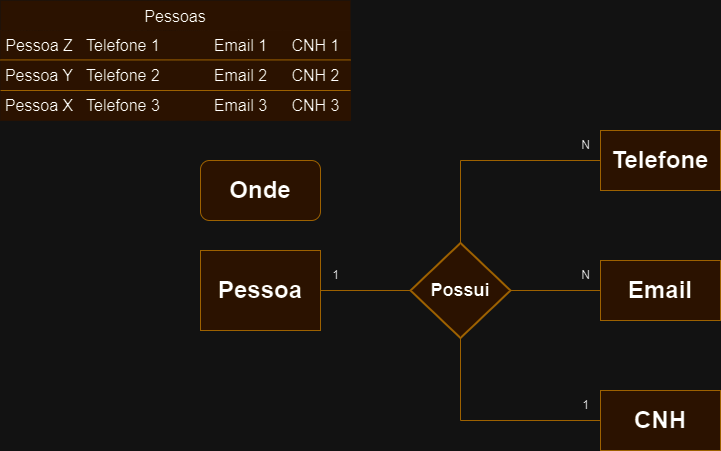

The diagram above was exported from draw.io. Its source (the exported page's mxGraphModel, read from the mxfile embedded in the PNG):
<mxGraphModel dx="1436" dy="732" grid="1" gridSize="10" guides="1" tooltips="1" connect="1" arrows="1" fold="1" page="1" pageScale="1" pageWidth="827" pageHeight="1169" math="0" shadow="0">
  <root>
    <mxCell id="0" />
    <mxCell id="1" parent="0" />
    <mxCell id="IAOAO736rKFihCe5Qj2C-1" value="Pessoas" style="shape=table;startSize=30;container=1;collapsible=0;childLayout=tableLayout;fixedRows=1;rowLines=0;fontStyle=0;strokeColor=none;fontSize=16;fillColor=#ffe6cc;" vertex="1" parent="1">
      <mxGeometry x="40" y="30" width="350" height="120" as="geometry" />
    </mxCell>
    <mxCell id="IAOAO736rKFihCe5Qj2C-2" value="" style="shape=tableRow;horizontal=0;startSize=0;swimlaneHead=0;swimlaneBody=0;top=0;left=0;bottom=0;right=0;collapsible=0;dropTarget=0;fillColor=#ffe6cc;points=[[0,0.5],[1,0.5]];portConstraint=eastwest;strokeColor=inherit;fontSize=16;" vertex="1" parent="IAOAO736rKFihCe5Qj2C-1">
      <mxGeometry y="30" width="350" height="30" as="geometry" />
    </mxCell>
    <mxCell id="IAOAO736rKFihCe5Qj2C-3" value="Pessoa Z" style="shape=partialRectangle;html=1;whiteSpace=wrap;connectable=0;fillColor=#ffe6cc;top=0;left=0;bottom=0;right=0;overflow=hidden;pointerEvents=1;strokeColor=inherit;fontSize=16;" vertex="1" parent="IAOAO736rKFihCe5Qj2C-2">
      <mxGeometry width="78" height="30" as="geometry">
        <mxRectangle width="78" height="30" as="alternateBounds" />
      </mxGeometry>
    </mxCell>
    <mxCell id="IAOAO736rKFihCe5Qj2C-4" value="Telefone 1" style="shape=partialRectangle;html=1;whiteSpace=wrap;connectable=0;fillColor=#ffe6cc;top=0;left=0;bottom=0;right=0;align=left;spacingLeft=6;overflow=hidden;strokeColor=inherit;fontSize=16;" vertex="1" parent="IAOAO736rKFihCe5Qj2C-2">
      <mxGeometry x="78" width="272" height="30" as="geometry">
        <mxRectangle width="272" height="30" as="alternateBounds" />
      </mxGeometry>
    </mxCell>
    <mxCell id="IAOAO736rKFihCe5Qj2C-5" value="" style="shape=tableRow;horizontal=0;startSize=0;swimlaneHead=0;swimlaneBody=0;top=0;left=0;bottom=0;right=0;collapsible=0;dropTarget=0;fillColor=#ffe6cc;points=[[0,0.5],[1,0.5]];portConstraint=eastwest;strokeColor=inherit;fontSize=16;" vertex="1" parent="IAOAO736rKFihCe5Qj2C-1">
      <mxGeometry y="60" width="350" height="30" as="geometry" />
    </mxCell>
    <mxCell id="IAOAO736rKFihCe5Qj2C-6" value="Pessoa Y" style="shape=partialRectangle;html=1;whiteSpace=wrap;connectable=0;fillColor=#ffe6cc;top=0;left=0;bottom=0;right=0;overflow=hidden;strokeColor=inherit;fontSize=16;" vertex="1" parent="IAOAO736rKFihCe5Qj2C-5">
      <mxGeometry width="78" height="30" as="geometry">
        <mxRectangle width="78" height="30" as="alternateBounds" />
      </mxGeometry>
    </mxCell>
    <mxCell id="IAOAO736rKFihCe5Qj2C-7" value="Telefone 2" style="shape=partialRectangle;html=1;whiteSpace=wrap;connectable=0;fillColor=#ffe6cc;top=0;left=0;bottom=0;right=0;align=left;spacingLeft=6;overflow=hidden;strokeColor=inherit;fontSize=16;" vertex="1" parent="IAOAO736rKFihCe5Qj2C-5">
      <mxGeometry x="78" width="272" height="30" as="geometry">
        <mxRectangle width="272" height="30" as="alternateBounds" />
      </mxGeometry>
    </mxCell>
    <mxCell id="IAOAO736rKFihCe5Qj2C-8" value="" style="shape=tableRow;horizontal=0;startSize=0;swimlaneHead=0;swimlaneBody=0;top=0;left=0;bottom=0;right=0;collapsible=0;dropTarget=0;fillColor=#ffe6cc;points=[[0,0.5],[1,0.5]];portConstraint=eastwest;strokeColor=inherit;fontSize=16;" vertex="1" parent="IAOAO736rKFihCe5Qj2C-1">
      <mxGeometry y="90" width="350" height="30" as="geometry" />
    </mxCell>
    <mxCell id="IAOAO736rKFihCe5Qj2C-9" value="Pessoa X" style="shape=partialRectangle;html=1;whiteSpace=wrap;connectable=0;fillColor=#ffe6cc;top=0;left=0;bottom=0;right=0;overflow=hidden;strokeColor=inherit;fontSize=16;" vertex="1" parent="IAOAO736rKFihCe5Qj2C-8">
      <mxGeometry width="78" height="30" as="geometry">
        <mxRectangle width="78" height="30" as="alternateBounds" />
      </mxGeometry>
    </mxCell>
    <mxCell id="IAOAO736rKFihCe5Qj2C-10" value="Telefone 3" style="shape=partialRectangle;html=1;whiteSpace=wrap;connectable=0;fillColor=#ffe6cc;top=0;left=0;bottom=0;right=0;align=left;spacingLeft=6;overflow=hidden;strokeColor=inherit;fontSize=16;" vertex="1" parent="IAOAO736rKFihCe5Qj2C-8">
      <mxGeometry x="78" width="272" height="30" as="geometry">
        <mxRectangle width="272" height="30" as="alternateBounds" />
      </mxGeometry>
    </mxCell>
    <mxCell id="IAOAO736rKFihCe5Qj2C-17" value="&lt;h1&gt;Onde&lt;/h1&gt;" style="rounded=1;whiteSpace=wrap;html=1;fillColor=#ffe6cc;strokeColor=#d79b00;" vertex="1" parent="1">
      <mxGeometry x="240" y="190" width="120" height="60" as="geometry" />
    </mxCell>
    <mxCell id="IAOAO736rKFihCe5Qj2C-33" style="edgeStyle=orthogonalEdgeStyle;rounded=0;orthogonalLoop=1;jettySize=auto;html=1;exitX=1;exitY=0.5;exitDx=0;exitDy=0;entryX=0;entryY=0.5;entryDx=0;entryDy=0;entryPerimeter=0;endArrow=none;endFill=0;fillColor=#ffe6cc;strokeColor=#d79b00;" edge="1" parent="1" source="IAOAO736rKFihCe5Qj2C-19" target="IAOAO736rKFihCe5Qj2C-32">
      <mxGeometry relative="1" as="geometry" />
    </mxCell>
    <mxCell id="IAOAO736rKFihCe5Qj2C-19" value="&lt;h1&gt;Pessoa&lt;/h1&gt;" style="rounded=0;whiteSpace=wrap;html=1;fillColor=#ffe6cc;strokeColor=#d79b00;" vertex="1" parent="1">
      <mxGeometry x="240" y="280" width="120" height="80" as="geometry" />
    </mxCell>
    <mxCell id="IAOAO736rKFihCe5Qj2C-11" value="&lt;font style=&quot;font-size: 16px;&quot;&gt;Email 1&lt;/font&gt;" style="text;html=1;align=center;verticalAlign=middle;resizable=0;points=[];autosize=1;strokeColor=none;fillColor=#ffe6cc;" vertex="1" parent="1">
      <mxGeometry x="240" y="60" width="80" height="30" as="geometry" />
    </mxCell>
    <mxCell id="IAOAO736rKFihCe5Qj2C-12" value="&lt;font style=&quot;font-size: 16px;&quot;&gt;Email 2&lt;/font&gt;" style="text;html=1;align=center;verticalAlign=middle;resizable=0;points=[];autosize=1;strokeColor=none;fillColor=#ffe6cc;" vertex="1" parent="1">
      <mxGeometry x="240" y="90" width="80" height="30" as="geometry" />
    </mxCell>
    <mxCell id="IAOAO736rKFihCe5Qj2C-13" value="&lt;font style=&quot;font-size: 16px;&quot;&gt;Email 3&lt;/font&gt;" style="text;html=1;align=center;verticalAlign=middle;resizable=0;points=[];autosize=1;strokeColor=none;fillColor=#ffe6cc;" vertex="1" parent="1">
      <mxGeometry x="240" y="120" width="80" height="30" as="geometry" />
    </mxCell>
    <mxCell id="IAOAO736rKFihCe5Qj2C-14" value="&lt;font style=&quot;font-size: 16px;&quot;&gt;CNH 1&lt;/font&gt;" style="text;html=1;align=center;verticalAlign=middle;resizable=0;points=[];autosize=1;strokeColor=none;fillColor=#ffe6cc;" vertex="1" parent="1">
      <mxGeometry x="320" y="60" width="70" height="30" as="geometry" />
    </mxCell>
    <mxCell id="IAOAO736rKFihCe5Qj2C-15" value="&lt;font style=&quot;font-size: 16px;&quot;&gt;CNH 2&lt;/font&gt;" style="text;html=1;align=center;verticalAlign=middle;resizable=0;points=[];autosize=1;strokeColor=none;fillColor=#ffe6cc;" vertex="1" parent="1">
      <mxGeometry x="320" y="90" width="70" height="30" as="geometry" />
    </mxCell>
    <mxCell id="IAOAO736rKFihCe5Qj2C-16" value="&lt;font style=&quot;font-size: 16px;&quot;&gt;CNH 3&lt;/font&gt;" style="text;html=1;align=center;verticalAlign=middle;resizable=0;points=[];autosize=1;strokeColor=none;fillColor=#ffe6cc;" vertex="1" parent="1">
      <mxGeometry x="320" y="120" width="70" height="30" as="geometry" />
    </mxCell>
    <mxCell id="IAOAO736rKFihCe5Qj2C-20" value="" style="endArrow=none;html=1;rounded=0;exitX=0;exitY=0.996;exitDx=0;exitDy=0;exitPerimeter=0;entryX=0.999;entryY=-0.004;entryDx=0;entryDy=0;entryPerimeter=0;fillColor=#ffe6cc;strokeColor=#d79b00;" edge="1" parent="1">
      <mxGeometry width="50" height="50" relative="1" as="geometry">
        <mxPoint x="40.07" y="120" as="sourcePoint" />
        <mxPoint x="390.00000000000006" y="120" as="targetPoint" />
      </mxGeometry>
    </mxCell>
    <mxCell id="IAOAO736rKFihCe5Qj2C-31" value="" style="endArrow=none;html=1;rounded=0;exitX=0;exitY=0.996;exitDx=0;exitDy=0;exitPerimeter=0;entryX=0.999;entryY=-0.004;entryDx=0;entryDy=0;entryPerimeter=0;fillColor=#ffe6cc;strokeColor=#d79b00;" edge="1" parent="1">
      <mxGeometry width="50" height="50" relative="1" as="geometry">
        <mxPoint x="40" y="89.43" as="sourcePoint" />
        <mxPoint x="389.93000000000006" y="89.43" as="targetPoint" />
      </mxGeometry>
    </mxCell>
    <mxCell id="IAOAO736rKFihCe5Qj2C-37" style="edgeStyle=orthogonalEdgeStyle;rounded=0;orthogonalLoop=1;jettySize=auto;html=1;entryX=0;entryY=0.5;entryDx=0;entryDy=0;fillColor=#ffe6cc;strokeColor=#d79b00;endArrow=none;endFill=0;" edge="1" parent="1" source="IAOAO736rKFihCe5Qj2C-32" target="IAOAO736rKFihCe5Qj2C-34">
      <mxGeometry relative="1" as="geometry">
        <mxPoint x="500" y="180" as="targetPoint" />
        <Array as="points">
          <mxPoint x="500" y="190" />
        </Array>
      </mxGeometry>
    </mxCell>
    <mxCell id="IAOAO736rKFihCe5Qj2C-38" style="edgeStyle=orthogonalEdgeStyle;rounded=0;orthogonalLoop=1;jettySize=auto;html=1;exitX=1;exitY=0.5;exitDx=0;exitDy=0;exitPerimeter=0;entryX=0;entryY=0.5;entryDx=0;entryDy=0;fillColor=#ffe6cc;strokeColor=#d79b00;endArrow=none;endFill=0;" edge="1" parent="1" source="IAOAO736rKFihCe5Qj2C-32" target="IAOAO736rKFihCe5Qj2C-35">
      <mxGeometry relative="1" as="geometry" />
    </mxCell>
    <mxCell id="IAOAO736rKFihCe5Qj2C-39" style="edgeStyle=orthogonalEdgeStyle;rounded=0;orthogonalLoop=1;jettySize=auto;html=1;entryX=0;entryY=0.5;entryDx=0;entryDy=0;fillColor=#ffe6cc;strokeColor=#d79b00;endArrow=none;endFill=0;" edge="1" parent="1" source="IAOAO736rKFihCe5Qj2C-32" target="IAOAO736rKFihCe5Qj2C-36">
      <mxGeometry relative="1" as="geometry">
        <mxPoint x="500" y="500" as="targetPoint" />
        <Array as="points">
          <mxPoint x="500" y="450" />
        </Array>
      </mxGeometry>
    </mxCell>
    <mxCell id="IAOAO736rKFihCe5Qj2C-32" value="&lt;h2&gt;Possui&lt;/h2&gt;" style="strokeWidth=2;html=1;shape=mxgraph.flowchart.decision;whiteSpace=wrap;fillColor=#ffe6cc;strokeColor=#d79b00;" vertex="1" parent="1">
      <mxGeometry x="450" y="272.5" width="100" height="95" as="geometry" />
    </mxCell>
    <mxCell id="IAOAO736rKFihCe5Qj2C-34" value="&lt;h1&gt;Telefone&lt;/h1&gt;" style="rounded=0;whiteSpace=wrap;html=1;fillColor=#ffe6cc;strokeColor=#d79b00;" vertex="1" parent="1">
      <mxGeometry x="640" y="160" width="120" height="60" as="geometry" />
    </mxCell>
    <mxCell id="IAOAO736rKFihCe5Qj2C-35" value="&lt;h1&gt;Email&lt;/h1&gt;" style="rounded=0;whiteSpace=wrap;html=1;fillColor=#ffe6cc;strokeColor=#d79b00;" vertex="1" parent="1">
      <mxGeometry x="640" y="290" width="120" height="60" as="geometry" />
    </mxCell>
    <mxCell id="IAOAO736rKFihCe5Qj2C-36" value="&lt;h1&gt;CNH&lt;/h1&gt;" style="rounded=0;whiteSpace=wrap;html=1;fillColor=#ffe6cc;strokeColor=#d79b00;" vertex="1" parent="1">
      <mxGeometry x="640" y="420" width="120" height="60" as="geometry" />
    </mxCell>
    <mxCell id="IAOAO736rKFihCe5Qj2C-40" value="1" style="text;html=1;align=center;verticalAlign=middle;resizable=0;points=[];autosize=1;strokeColor=none;fillColor=none;" vertex="1" parent="1">
      <mxGeometry x="360" y="290" width="30" height="30" as="geometry" />
    </mxCell>
    <mxCell id="IAOAO736rKFihCe5Qj2C-41" value="1" style="text;html=1;align=center;verticalAlign=middle;resizable=0;points=[];autosize=1;strokeColor=none;fillColor=none;" vertex="1" parent="1">
      <mxGeometry x="610" y="420" width="30" height="30" as="geometry" />
    </mxCell>
    <mxCell id="IAOAO736rKFihCe5Qj2C-42" value="N" style="text;html=1;align=center;verticalAlign=middle;resizable=0;points=[];autosize=1;strokeColor=none;fillColor=none;" vertex="1" parent="1">
      <mxGeometry x="610" y="290" width="30" height="30" as="geometry" />
    </mxCell>
    <mxCell id="IAOAO736rKFihCe5Qj2C-43" value="N" style="text;html=1;align=center;verticalAlign=middle;resizable=0;points=[];autosize=1;strokeColor=none;fillColor=none;" vertex="1" parent="1">
      <mxGeometry x="610" y="160" width="30" height="30" as="geometry" />
    </mxCell>
  </root>
</mxGraphModel>